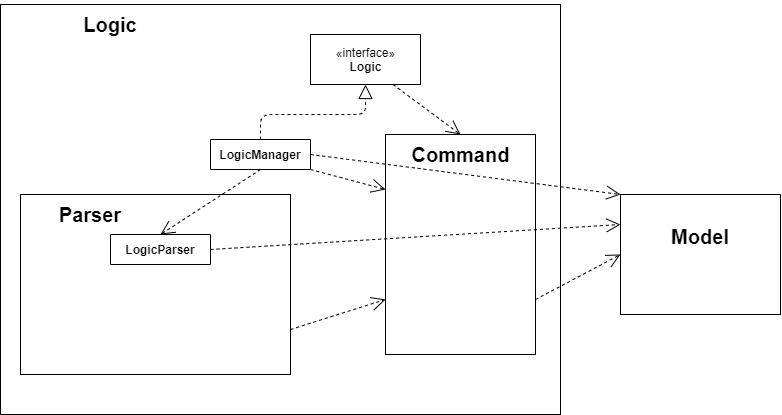

The diagram above was exported from draw.io. Its source (the exported page's mxGraphModel, read from the mxfile embedded in the PNG):
<mxGraphModel dx="950" dy="527" grid="1" gridSize="10" guides="1" tooltips="1" connect="1" arrows="1" fold="1" page="1" pageScale="1" pageWidth="1169" pageHeight="827" math="0" shadow="0">
  <root>
    <mxCell id="0" />
    <mxCell id="1" parent="0" />
    <mxCell id="lzzcrR1mvkmSkAdQnFw--1" value="" style="rounded=0;whiteSpace=wrap;html=1;" parent="1" vertex="1">
      <mxGeometry x="310" y="80" width="560" height="410" as="geometry" />
    </mxCell>
    <mxCell id="lzzcrR1mvkmSkAdQnFw--2" value="&lt;p&gt;&lt;font style=&quot;font-size: 20px&quot;&gt;&lt;b&gt;Logic&lt;/b&gt;&lt;/font&gt;&lt;/p&gt;" style="text;html=1;strokeColor=none;fillColor=none;align=center;verticalAlign=middle;whiteSpace=wrap;rounded=0;fontFamily=Arial;" parent="1" vertex="1">
      <mxGeometry x="400" y="90" width="40" height="20" as="geometry" />
    </mxCell>
    <mxCell id="lzzcrR1mvkmSkAdQnFw--3" value="" style="rounded=0;whiteSpace=wrap;html=1;" parent="1" vertex="1">
      <mxGeometry x="930" y="270" width="160" height="120" as="geometry" />
    </mxCell>
    <mxCell id="lzzcrR1mvkmSkAdQnFw--4" value="&lt;font face=&quot;Arial&quot; size=&quot;1&quot;&gt;&lt;b style=&quot;font-size: 20px&quot;&gt;Model&lt;/b&gt;&lt;/font&gt;" style="text;html=1;strokeColor=none;fillColor=none;align=center;verticalAlign=middle;whiteSpace=wrap;rounded=0;" parent="1" vertex="1">
      <mxGeometry x="970" y="300" width="80" height="24" as="geometry" />
    </mxCell>
    <mxCell id="lzzcrR1mvkmSkAdQnFw--5" value="&lt;font face=&quot;Arial&quot;&gt;«interface»&lt;br&gt;&lt;b&gt;Logic&lt;/b&gt;&lt;/font&gt;" style="html=1;" parent="1" vertex="1">
      <mxGeometry x="620" y="110" width="110" height="50" as="geometry" />
    </mxCell>
    <mxCell id="lzzcrR1mvkmSkAdQnFw--6" value="" style="rounded=0;whiteSpace=wrap;html=1;" parent="1" vertex="1">
      <mxGeometry x="695" y="210" width="150" height="220" as="geometry" />
    </mxCell>
    <mxCell id="lzzcrR1mvkmSkAdQnFw--8" value="&lt;p&gt;&lt;font style=&quot;font-size: 20px&quot;&gt;&lt;b&gt;Command&lt;/b&gt;&lt;/font&gt;&lt;/p&gt;" style="text;html=1;strokeColor=none;fillColor=none;align=center;verticalAlign=middle;whiteSpace=wrap;rounded=0;fontFamily=Arial;" parent="1" vertex="1">
      <mxGeometry x="707.5" y="220" width="125" height="20" as="geometry" />
    </mxCell>
    <mxCell id="lzzcrR1mvkmSkAdQnFw--21" value="" style="rounded=0;whiteSpace=wrap;html=1;" parent="1" vertex="1">
      <mxGeometry x="330" y="270" width="270" height="180" as="geometry" />
    </mxCell>
    <mxCell id="lzzcrR1mvkmSkAdQnFw--22" value="&lt;font face=&quot;Arial&quot; style=&quot;font-size: 20px&quot;&gt;&lt;b&gt;Parser&lt;/b&gt;&lt;/font&gt;" style="text;html=1;strokeColor=none;fillColor=none;align=center;verticalAlign=middle;whiteSpace=wrap;rounded=0;" parent="1" vertex="1">
      <mxGeometry x="380" y="280" width="40" height="20" as="geometry" />
    </mxCell>
    <mxCell id="lzzcrR1mvkmSkAdQnFw--13" value="LogicManager" style="swimlane;fontStyle=1;childLayout=stackLayout;horizontal=1;startSize=50;fillColor=none;horizontalStack=0;resizeParent=1;resizeParentMax=0;resizeLast=0;collapsible=1;marginBottom=0;" parent="1" vertex="1">
      <mxGeometry x="520" y="215" width="100" height="30" as="geometry" />
    </mxCell>
    <mxCell id="lzzcrR1mvkmSkAdQnFw--42" value="" style="endArrow=block;dashed=1;endFill=0;endSize=12;html=1;entryX=0.5;entryY=1;entryDx=0;entryDy=0;exitX=0.5;exitY=0;exitDx=0;exitDy=0;" parent="1" source="lzzcrR1mvkmSkAdQnFw--13" target="lzzcrR1mvkmSkAdQnFw--5" edge="1">
      <mxGeometry width="160" relative="1" as="geometry">
        <mxPoint x="520" y="190" as="sourcePoint" />
        <mxPoint x="680" y="190" as="targetPoint" />
        <Array as="points">
          <mxPoint x="570" y="190" />
          <mxPoint x="675" y="190" />
        </Array>
      </mxGeometry>
    </mxCell>
    <mxCell id="lzzcrR1mvkmSkAdQnFw--44" value="" style="endArrow=open;endSize=12;dashed=1;html=1;entryX=0.5;entryY=0;entryDx=0;entryDy=0;exitX=0.75;exitY=1;exitDx=0;exitDy=0;" parent="1" source="lzzcrR1mvkmSkAdQnFw--5" target="lzzcrR1mvkmSkAdQnFw--6" edge="1">
      <mxGeometry width="160" relative="1" as="geometry">
        <mxPoint x="660" y="250" as="sourcePoint" />
        <mxPoint x="770" y="285" as="targetPoint" />
        <Array as="points" />
      </mxGeometry>
    </mxCell>
    <mxCell id="lzzcrR1mvkmSkAdQnFw--46" value="" style="endArrow=open;endSize=12;dashed=1;html=1;entryX=0;entryY=0.5;entryDx=0;entryDy=0;exitX=1;exitY=0.75;exitDx=0;exitDy=0;" parent="1" source="lzzcrR1mvkmSkAdQnFw--6" target="lzzcrR1mvkmSkAdQnFw--3" edge="1">
      <mxGeometry x="0.0442" y="47" width="160" relative="1" as="geometry">
        <mxPoint x="810" y="394" as="sourcePoint" />
        <mxPoint x="960" y="320" as="targetPoint" />
        <mxPoint as="offset" />
      </mxGeometry>
    </mxCell>
    <mxCell id="KJlon4NzpRJ__1RZDlz9-1" value="" style="endArrow=open;endFill=1;endSize=12;html=1;exitX=1;exitY=0.5;exitDx=0;exitDy=0;entryX=0;entryY=0;entryDx=0;entryDy=0;dashed=1;" parent="1" source="lzzcrR1mvkmSkAdQnFw--13" target="lzzcrR1mvkmSkAdQnFw--3" edge="1">
      <mxGeometry width="160" relative="1" as="geometry">
        <mxPoint x="800" y="290" as="sourcePoint" />
        <mxPoint x="920" y="270" as="targetPoint" />
        <Array as="points" />
      </mxGeometry>
    </mxCell>
    <mxCell id="KJlon4NzpRJ__1RZDlz9-2" value="" style="endArrow=open;endFill=1;endSize=12;html=1;entryX=0.5;entryY=0;entryDx=0;entryDy=0;exitX=0.5;exitY=1;exitDx=0;exitDy=0;dashed=1;" parent="1" source="lzzcrR1mvkmSkAdQnFw--13" target="lzzcrR1mvkmSkAdQnFw--23" edge="1">
      <mxGeometry width="160" relative="1" as="geometry">
        <mxPoint x="470" y="400" as="sourcePoint" />
        <mxPoint x="630" y="400" as="targetPoint" />
      </mxGeometry>
    </mxCell>
    <mxCell id="KJlon4NzpRJ__1RZDlz9-3" value="" style="endArrow=open;endFill=1;endSize=12;html=1;exitX=1;exitY=0.5;exitDx=0;exitDy=0;entryX=0;entryY=0.25;entryDx=0;entryDy=0;dashed=1;" parent="1" source="lzzcrR1mvkmSkAdQnFw--23" target="lzzcrR1mvkmSkAdQnFw--3" edge="1">
      <mxGeometry width="160" relative="1" as="geometry">
        <mxPoint x="535" y="372.57" as="sourcePoint" />
        <mxPoint x="695" y="372.57" as="targetPoint" />
      </mxGeometry>
    </mxCell>
    <mxCell id="KJlon4NzpRJ__1RZDlz9-27" value="" style="endArrow=open;endSize=12;dashed=1;html=1;entryX=0;entryY=0.75;entryDx=0;entryDy=0;exitX=1;exitY=0.75;exitDx=0;exitDy=0;" parent="1" source="lzzcrR1mvkmSkAdQnFw--21" target="lzzcrR1mvkmSkAdQnFw--6" edge="1">
      <mxGeometry x="0.1329" y="1" width="160" relative="1" as="geometry">
        <mxPoint x="570" y="560" as="sourcePoint" />
        <mxPoint x="780" y="490" as="targetPoint" />
        <mxPoint as="offset" />
        <Array as="points" />
      </mxGeometry>
    </mxCell>
    <mxCell id="KJlon4NzpRJ__1RZDlz9-28" value="" style="endArrow=open;endSize=12;dashed=1;html=1;entryX=0;entryY=0.25;entryDx=0;entryDy=0;exitX=1;exitY=1;exitDx=0;exitDy=0;" parent="1" source="lzzcrR1mvkmSkAdQnFw--13" target="lzzcrR1mvkmSkAdQnFw--6" edge="1">
      <mxGeometry x="-0.1146" y="2" width="160" relative="1" as="geometry">
        <mxPoint x="490" y="532.5" as="sourcePoint" />
        <mxPoint x="730" y="394" as="targetPoint" />
        <mxPoint y="1" as="offset" />
        <Array as="points" />
      </mxGeometry>
    </mxCell>
    <mxCell id="lzzcrR1mvkmSkAdQnFw--23" value="LogicParser" style="swimlane;fontStyle=1;childLayout=stackLayout;horizontal=1;startSize=50;fillColor=none;horizontalStack=0;resizeParent=1;resizeParentMax=0;resizeLast=0;collapsible=1;marginBottom=0;" parent="1" vertex="1">
      <mxGeometry x="420" y="310" width="100" height="30" as="geometry" />
    </mxCell>
    <mxCell id="UbUEDAxc5j_QdNFR3R5h-1" style="edgeStyle=orthogonalEdgeStyle;rounded=0;orthogonalLoop=1;jettySize=auto;html=1;exitX=0.5;exitY=1;exitDx=0;exitDy=0;" edge="1" parent="1" source="lzzcrR1mvkmSkAdQnFw--21" target="lzzcrR1mvkmSkAdQnFw--21">
      <mxGeometry relative="1" as="geometry" />
    </mxCell>
  </root>
</mxGraphModel>